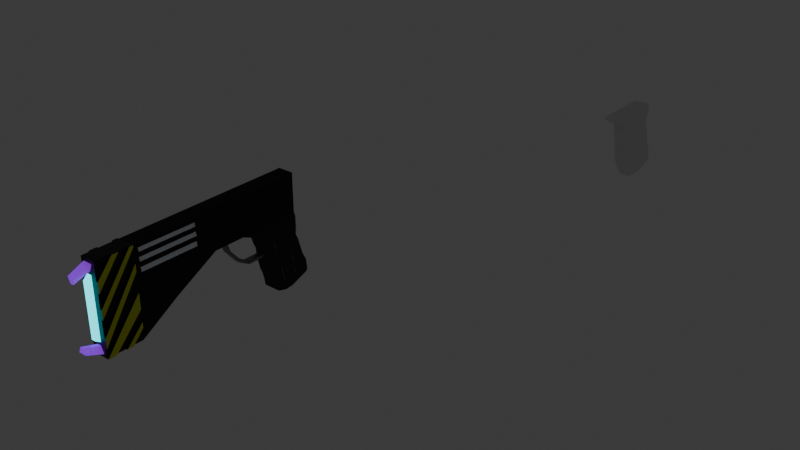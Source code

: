 # Source: NewGlockModel.blend  (saved by Blender 4.0.36; exported with 4.5.12 LTS)
import bpy
from mathutils import Matrix  # noqa: F401  (used for matrix-valued properties, if any)

bpy.ops.wm.read_factory_settings(use_empty=True)
scene = bpy.context.scene
scene.name = 'Scene'

# ---- collections
col_collection = bpy.data.collections.new('Collection'); scene.collection.children.link(col_collection)

# ---- materials (node trees are filled in below, after node groups)
mat_material_003 = bpy.data.materials.new('Material.003')
mat_material_004 = bpy.data.materials.new('Material.004')
mat_material_005 = bpy.data.materials.new('Material.005')
mat_material_006 = bpy.data.materials.new('Material.006')
mat_material_007 = bpy.data.materials.new('Material.007')
mat_material_008 = bpy.data.materials.new('Material.008')
mat_material_010 = bpy.data.materials.new('Material.010')
mat_handle_001 = bpy.data.materials.new('Handle.001')
mat_material_001 = bpy.data.materials.new('Material.001')
mat_material_009 = bpy.data.materials.new('Material.009')

# ---- material node trees
mat_material_003.use_nodes = True; mat_material_003.node_tree.nodes.clear()
_N = mat_material_003.node_tree.nodes; _L = mat_material_003.node_tree.links
n0 = _N.new('ShaderNodeBsdfPrincipled'); n0.name = 'Principled BSDF'; n0.location = (10, 300)
n0.inputs[0].default_value = (0.02176, 0.02176, 0.02176, 1.0)
n0.inputs[1].default_value = 0.3307
n0.inputs[2].default_value = 0.8937
n0.inputs[3].default_value = 1.45
n1 = _N.new('ShaderNodeOutputMaterial'); n1.name = 'Material Output'; n1.location = (300, 300)
_L.new(n0.outputs[0], n1.inputs[0])
n1.is_active_output = True
mat_material_004.use_nodes = True; mat_material_004.node_tree.nodes.clear()
_N = mat_material_004.node_tree.nodes; _L = mat_material_004.node_tree.links
n0 = _N.new('ShaderNodeBsdfPrincipled'); n0.name = 'Principled BSDF'; n0.location = (10, 300)
n0.inputs[0].default_value = (0.0, 0.0, 0.0, 1.0)
n0.inputs[3].default_value = 1.45
n1 = _N.new('ShaderNodeOutputMaterial'); n1.name = 'Material Output'; n1.location = (300, 300)
_L.new(n0.outputs[0], n1.inputs[0])
n1.is_active_output = True
mat_material_005.use_nodes = True; mat_material_005.node_tree.nodes.clear()
_N = mat_material_005.node_tree.nodes; _L = mat_material_005.node_tree.links
n0 = _N.new('ShaderNodeBsdfPrincipled'); n0.name = 'Principled BSDF'; n0.location = (10, 300)
n0.inputs[0].default_value = (0.02049, 0.4318, 1.0, 1.0)
n0.inputs[1].default_value = 0.4331
n0.inputs[2].default_value = 0.4646
n0.inputs[3].default_value = 1.45
n0.inputs[27].default_value = (0.003719, 0.4342, 1.0, 1.0)
n0.inputs[28].default_value = 1.3
n1 = _N.new('ShaderNodeOutputMaterial'); n1.name = 'Material Output'; n1.location = (300, 300)
_L.new(n0.outputs[0], n1.inputs[0])
n1.is_active_output = True
mat_material_006.use_nodes = True; mat_material_006.node_tree.nodes.clear()
_N = mat_material_006.node_tree.nodes; _L = mat_material_006.node_tree.links
n0 = _N.new('ShaderNodeBsdfPrincipled'); n0.name = 'Principled BSDF'; n0.location = (10, 300)
n0.inputs[0].default_value = (0.7221, 0.8003, 0.0, 1.0)
n0.inputs[3].default_value = 1.45
n1 = _N.new('ShaderNodeOutputMaterial'); n1.name = 'Material Output'; n1.location = (300, 300)
_L.new(n0.outputs[0], n1.inputs[0])
n1.is_active_output = True
mat_material_007.use_nodes = True; mat_material_007.node_tree.nodes.clear()
_N = mat_material_007.node_tree.nodes; _L = mat_material_007.node_tree.links
n0 = _N.new('ShaderNodeBsdfPrincipled'); n0.name = 'Principled BSDF'; n0.location = (10, 300)
n0.inputs[0].default_value = (0.3357, 0.0603, 1.0, 1.0)
n0.inputs[3].default_value = 1.45
n0.inputs[13].default_value = 0.2874
n0.inputs[18].default_value = 0.07087
n0.inputs[27].default_value = (0.04999, 0.004157, 0.1274, 1.0)
n0.inputs[28].default_value = 4.1
n1 = _N.new('ShaderNodeOutputMaterial'); n1.name = 'Material Output'; n1.location = (300, 300)
_L.new(n0.outputs[0], n1.inputs[0])
n1.is_active_output = True
mat_material_008.use_nodes = True; mat_material_008.node_tree.nodes.clear()
_N = mat_material_008.node_tree.nodes; _L = mat_material_008.node_tree.links
n0 = _N.new('ShaderNodeBsdfPrincipled'); n0.name = 'Principled BSDF'; n0.location = (10, 300)
n0.inputs[0].default_value = (0.0, 0.6379, 0.7042, 1.0)
n0.inputs[3].default_value = 1.45
n0.inputs[27].default_value = (0.0, 0.8989, 1.0, 1.0)
n0.inputs[28].default_value = 2.0
n1 = _N.new('ShaderNodeOutputMaterial'); n1.name = 'Material Output'; n1.location = (300, 300)
_L.new(n0.outputs[0], n1.inputs[0])
n1.is_active_output = True
mat_material_010.use_nodes = True; mat_material_010.node_tree.nodes.clear()
_N = mat_material_010.node_tree.nodes; _L = mat_material_010.node_tree.links
n0 = _N.new('ShaderNodeBsdfPrincipled'); n0.name = 'Principled BSDF'; n0.location = (10, 300)
n0.inputs[0].default_value = (1.0, 1.0, 1.0, 1.0)
n0.inputs[1].default_value = 0.8504
n0.inputs[2].default_value = 1.0
n0.inputs[3].default_value = 1.45
n0.inputs[18].default_value = 0.252
n1 = _N.new('ShaderNodeOutputMaterial'); n1.name = 'Material Output'; n1.location = (300, 300)
_L.new(n0.outputs[0], n1.inputs[0])
n1.is_active_output = True
mat_handle_001.use_nodes = True; mat_handle_001.node_tree.nodes.clear()
_N = mat_handle_001.node_tree.nodes; _L = mat_handle_001.node_tree.links
n0 = _N.new('ShaderNodeBsdfPrincipled'); n0.name = 'Principled BSDF'; n0.location = (10, 300)
n0.inputs[0].default_value = (0.02772, 0.02772, 0.02772, 1.0)
n0.inputs[1].default_value = 0.0315
n0.inputs[2].default_value = 1.0
n0.inputs[3].default_value = 1.45
n1 = _N.new('ShaderNodeOutputMaterial'); n1.name = 'Material Output'; n1.location = (300, 300)
_L.new(n0.outputs[0], n1.inputs[0])
n1.is_active_output = True
mat_material_001.use_nodes = True; mat_material_001.node_tree.nodes.clear()
_N = mat_material_001.node_tree.nodes; _L = mat_material_001.node_tree.links
n0 = _N.new('ShaderNodeBsdfPrincipled'); n0.name = 'Principled BSDF'; n0.location = (10, 300)
n0.inputs[3].default_value = 1.45
n1 = _N.new('ShaderNodeOutputMaterial'); n1.name = 'Material Output'; n1.location = (300, 300)
_L.new(n0.outputs[0], n1.inputs[0])
n1.is_active_output = True
mat_material_009.use_nodes = True; mat_material_009.node_tree.nodes.clear()
_N = mat_material_009.node_tree.nodes; _L = mat_material_009.node_tree.links
n0 = _N.new('ShaderNodeBsdfPrincipled'); n0.name = 'Principled BSDF'; n0.location = (10, 300)
n0.inputs[0].default_value = (0.2357, 0.2357, 0.2357, 1.0)
n0.inputs[1].default_value = 0.874
n0.inputs[2].default_value = 0.4685
n0.inputs[3].default_value = 1.45
n1 = _N.new('ShaderNodeOutputMaterial'); n1.name = 'Material Output'; n1.location = (300, 300)
_L.new(n0.outputs[0], n1.inputs[0])
n1.is_active_output = True

# ---- world
world_world = bpy.data.worlds.new('World'); scene.world = world_world
world_world.use_nodes = True; world_world.node_tree.nodes.clear()
_N = world_world.node_tree.nodes; _L = world_world.node_tree.links
n0 = _N.new('ShaderNodeOutputWorld'); n0.name = 'World Output'; n0.location = (300, 300)
n1 = _N.new('ShaderNodeBackground'); n1.name = 'Background'; n1.location = (10, 300)
n1.inputs[0].default_value = (0.05088, 0.05088, 0.05088, 1.0)
_L.new(n1.outputs[0], n0.inputs[0])
n0.is_active_output = True
world_world.color = (0.05088, 0.05088, 0.05088)
world_world.use_sun_shadow = False
world_world.sun_shadow_jitter_overblur = 0.0

# ---- meshes
me_cube_002 = bpy.data.meshes.new('Cube.002')
me_cube_002.from_pydata([(-1.0, -1.0, -1.0), (-1.0, -1.0, 1.0), (-1.0, 1.0, -1.0), (-1.0, 1.0, 1.0), (1.0, -1.0, -1.0), (1.0, -1.0, 1.0), (1.0, 1.0, -1.0), (1.0, 1.0, 1.0), (-1.0, -2.772, -1.0), (-1.0, -2.772, 1.0), (1.0, -2.772, 1.0), (1.0, -2.772, -1.0), (-1.0, -1.947, -2.213), (1.0, -1.947, -2.213), (-1.0, -2.772, -3.399), (1.0, -2.772, -3.399), (-0.25, -3.543, 0.4841), (0.25, -3.543, 0.4841), (-0.25, -3.543, -2.883), (0.25, -3.543, -2.883), (0.6003, -3.543, 0.8345), (-0.6003, -3.543, 0.8345), (-0.6003, -3.543, -3.233), (0.6003, -3.543, -3.233), (0.4014, -3.657, 0.1381), (-0.1599, -3.657, 0.1381), (-0.1599, -3.657, -2.537), (0.4014, -3.657, -2.537), (1.0, -3.543, 1.0), (-1.0, -3.543, 1.0), (-1.0, -3.543, -3.399), (1.0, -3.543, -3.399), (0.3185, -3.543, 0.3185), (-0.3185, -3.543, 0.3185), (-0.3185, -3.543, -2.717), (0.3185, -3.543, -2.717), (0.5087, -3.887, 0.5194), (-0.506, -3.887, 0.5194), (-0.506, -3.887, -2.918), (0.5087, -3.887, -2.918), (0.2126, -3.887, 0.2233), (-0.2099, -3.887, 0.2233), (-0.2099, -3.887, -2.622), (0.2126, -3.887, -2.622), (1.0, 0.7295, 1.0), (1.0, 0.4313, 1.0), (1.0, -2.395, -1.0), (1.0, -1.459, -1.0), (1.0, -2.772, -1.677), (1.0, -2.772, -2.095), (1.0, -1.0, 0.1035), (1.0, -1.0, -0.3148), (1.0, 0.03676, 0.1142), (1.0, 0.3992, 0.2429), (1.0, 0.2891, -0.01451), (1.0, 0.07347, -0.3148), (1.0, -2.312, -0.851), (1.0, -1.638, -0.8403), (1.0, -1.624, -1.28), (1.0, -2.294, -1.28), (1.01, 0.6658, 0.9583), (1.01, 0.4584, 0.9583), (1.01, -2.395, -1.0), (1.01, -1.459, -1.0), (1.01, -2.73, -1.688), (1.01, -2.73, -1.941), (1.01, -1.0, 0.1035), (1.01, -1.0, -0.3148), (1.01, 0.06397, 0.07274), (1.01, 0.3609, 0.2594), (1.01, 0.2525, 0.006103), (1.01, 0.05207, -0.2731), (1.01, -2.287, -0.8923), (1.01, -1.615, -0.8816), (1.01, -1.648, -1.238), (1.01, -2.318, -1.238), (1.0, -3.543, 0.5296), (1.0, -3.342, 1.0), (-1.0, -3.543, 0.4944), (-1.0, -3.351, 1.0), (-1.0, -3.543, -0.07987), (-1.0, -3.196, 1.0), (-1.0, -3.454, 0.1988), (-1.0, -3.543, -0.5603), (-1.0, -3.052, 1.0), (-1.0, -3.543, -0.9226), (-1.0, -2.884, 1.0), (-1.0, -3.543, -1.477), (-1.0, -2.777, 1.0), (-1.0, -2.772, 0.7602), (-1.0, -3.543, -2.082), (-1.0, -3.543, -2.357), (-1.0, -2.772, 0.2105), (-1.0, -3.543, -2.871), (-1.0, -2.772, -0.1433), (-1.0, -3.543, -3.069), (-1.0, -2.772, -0.5195), (-1.0, -3.543, -3.389), (-1.0, -2.772, -0.8639), (-1.0, -2.772, -1.148), (-1.0, -3.426, -3.399), (-1.0, -2.772, -1.439), (-1.0, -3.328, -3.399), (-1.0, -2.772, -1.753), (-1.0, -3.21, -3.399), (-1.0, -2.772, -2.145), (-1.0, -3.089, -3.399), (-1.0, -2.772, -2.539), (-1.0, -2.923, -3.399), (1.0, -3.543, 0.1098), (1.0, -3.213, 1.0), (1.0, -3.543, -0.4093), (1.0, -3.073, 1.0), (1.0, -3.543, -0.735), (1.0, -2.953, 1.0), (1.0, -3.543, -1.14), (1.0, -2.851, 1.0), (1.0, -2.772, 0.9074), (1.0, -3.543, -1.587), (1.0, -2.772, 0.5326), (1.0, -3.543, -2.005), (1.0, -2.772, 0.1945), (1.0, -3.543, -2.434), (1.0, -2.772, -0.1996), (1.0, -3.543, -2.91), (1.0, -2.772, -2.783), (1.0, -3.015, -3.399), (1.0, -3.142, -3.399), (1.0, -2.772, -2.508), (1.0, -3.269, -3.399), (1.0, -2.772, -2.219), (1.0, -3.368, -3.399), (1.0, -2.772, -1.918), (1.0, -3.543, -3.395), (1.0, -2.772, -1.129), (1.0, -2.772, -0.6343), (1.0, -3.543, -3.201), (1.209, -3.543, -3.395), (1.209, -3.543, -3.399), (1.209, -3.368, -3.399), (1.209, -2.772, -1.129), (1.209, -2.772, -1.677), (1.209, -3.073, 1.0), (1.209, -3.213, 1.0), (1.209, -3.543, 0.1098), (1.209, -3.543, -0.4093), (1.209, -2.772, 1.0), (1.209, -2.851, 1.0), (1.209, -3.543, -1.14), (1.209, -2.772, 0.9074), (1.209, -3.543, -1.587), (1.209, -2.772, 0.1945), (1.209, -3.543, -2.434), (1.209, -2.772, -0.1996), (1.209, -3.543, -2.91), (1.209, -2.772, -2.508), (1.209, -2.772, -2.783), (1.209, -3.015, -3.399), (1.209, -3.142, -3.399), (1.209, -2.772, -1.918), (-1.209, -3.543, -3.389), (-1.209, -3.543, -3.399), (-1.209, -3.196, 1.0), (-1.209, -3.351, 1.0), (-1.209, -3.543, 0.4944), (-1.209, -3.543, -0.07987), (-1.209, -3.454, 0.1988), (-1.209, -2.777, 1.0), (-1.209, -2.884, 1.0), (-1.209, -3.543, -0.9226), (-1.209, -3.543, -1.477), (-1.209, -2.772, -0.1433), (-1.209, -2.772, 0.2105), (-1.209, -3.543, -2.357), (-1.209, -3.543, -2.871), (-1.209, -2.772, -1.0), (-1.209, -2.772, -0.8639), (-1.209, -2.772, -1.148), (-1.209, -3.426, -3.399), (-1.209, -2.772, -1.753), (-1.209, -3.21, -3.399), (-1.209, -2.772, -2.145), (-1.209, -3.089, -3.399), (1.01, 0.7295, 1.0), (1.01, 0.4313, 1.0), (1.01, -2.772, -1.677), (1.01, -2.772, -2.095), (1.01, -0.9777, 0.06197), (1.01, 0.03676, 0.1142), (1.01, 0.3992, 0.2429), (1.01, 0.2891, -0.01451), (1.01, 0.07347, -0.3148), (1.01, -1.022, -0.2731), (1.01, -2.359, -1.02), (1.01, -2.312, -0.851), (1.01, -1.638, -0.8403), (1.01, -1.494, -0.9778), (1.01, -1.624, -1.28), (1.01, -2.294, -1.28), (1.0, -2.675, 0.7795), (1.0, -1.433, 0.7571), (1.041, -1.477, 0.5715), (1.041, -2.627, 0.5924), (1.0, -2.671, 0.3467), (1.0, -1.426, 0.3317), (1.041, -1.461, 0.1312), (1.041, -2.624, 0.1521), (1.0, -2.662, -0.1086), (1.041, -2.618, -0.3253), (1.041, -1.467, -0.3392), (1.0, -1.423, -0.1161), (-1.0, -1.429, 0.7965), (-1.0, -2.649, 0.7913), (-1.041, -2.61, 0.5477), (-1.041, -1.479, 0.538), (-1.0, -1.443, 0.2575), (-1.041, -1.491, 0.06619), (-1.041, -2.614, 0.07102), (-1.0, -2.647, 0.299), (-1.0, -1.454, -0.2141), (-1.041, -1.499, -0.4156), (-1.041, -2.632, -0.406), (-1.0, -2.658, -0.1571), (1.078, -2.675, 0.7785), (1.086, -1.433, 0.7563), (1.111, -1.477, 0.5721), (1.103, -2.627, 0.5927), (1.077, -2.671, 0.3456), (1.082, -1.426, 0.3308), (1.113, -1.461, 0.1318), (1.105, -2.624, 0.1525), (1.074, -2.662, -0.1097), (1.111, -2.618, -0.3248), (1.116, -1.467, -0.3386), (1.077, -1.423, -0.1171), (-1.069, -1.429, 0.7953), (-1.071, -2.649, 0.7901), (-1.117, -2.61, 0.5483), (-1.12, -1.479, 0.5387), (-1.085, -1.443, 0.2567), (-1.112, -1.491, 0.06669), (-1.11, -2.614, 0.07147), (-1.07, -2.647, 0.2977), (-1.085, -1.454, -0.215), (-1.116, -1.499, -0.4151), (-1.112, -2.632, -0.4055), (-1.065, -2.658, -0.1585), (1.0, -1.436, 0.5706), (1.0, -2.668, 0.5929), (1.0, -1.42, 0.1302), (1.0, -2.665, 0.1526), (1.0, -2.659, -0.325), (1.0, -1.426, -0.34), (-1.0, -2.651, 0.5477), (-1.0, -1.438, 0.5374), (-1.0, -1.449, 0.06574), (-1.0, -2.656, 0.07093), (-1.0, -1.458, -0.4163), (-1.0, -2.673, -0.4059), (1.152, -1.436, 0.5716), (1.144, -2.668, 0.5937), (1.154, -1.42, 0.1313), (1.146, -2.665, 0.1535), (1.152, -2.659, -0.324), (1.157, -1.426, -0.3388), (-1.158, -2.651, 0.5489), (-1.162, -1.438, 0.5387), (-1.153, -1.449, 0.06679), (-1.152, -2.656, 0.07192), (-1.157, -1.458, -0.4151), (-1.153, -2.673, -0.4049), (1.014, -1.492, 0.6005), (1.014, -2.612, 0.6208), (1.014, -1.476, 0.1715), (1.014, -2.609, 0.1919), (1.014, -2.603, -0.2732), (1.014, -1.482, -0.2868), (-1.014, -2.596, 0.5773), (-1.014, -1.494, 0.5678), (-1.014, -1.505, 0.1081), (-1.014, -2.6, 0.1128), (-1.014, -1.514, -0.3613), (-1.014, -2.617, -0.3519), (1.082, -1.492, 0.601), (1.075, -2.612, 0.6211), (1.084, -1.476, 0.172), (1.077, -2.609, 0.1922), (1.082, -2.603, -0.2728), (1.087, -1.482, -0.2863), (-1.088, -2.596, 0.5778), (-1.092, -1.494, 0.5685), (-1.084, -1.505, 0.1086), (-1.082, -2.6, 0.1133), (-1.087, -1.514, -0.3607), (-1.084, -2.617, -0.3514)], [], [(0, 1, 3, 2), (2, 3, 7, 6), (6, 7, 44, 53, 54, 55, 51, 4), (5, 1, 9, 10), (2, 6, 4, 0), (7, 3, 1, 5, 45, 44), (4, 51, 47), (1, 211, 212, 253, 89, 9), (4, 47, 58, 59, 49, 130, 128, 125, 15, 13), (12, 13, 15, 14), (0, 4, 13, 12), (8, 0, 12, 14, 107, 105, 103, 101, 99), (79, 78, 29), (33, 34, 26, 25), (14, 15, 126, 127, 129, 131, 31, 30, 100, 102, 104, 106, 108), (10, 9, 88, 86, 84, 81, 79, 29, 28, 77, 110, 112, 114, 116), (76, 77, 28), (21, 16, 41, 37), (23, 19, 43, 39), (32, 35, 31, 133, 136, 124, 122, 120, 118, 115, 113, 111, 109, 76, 28), (34, 33, 29, 78, 80, 83, 85, 87, 90, 91, 93, 95, 97, 30), (25, 26, 27, 24), (34, 35, 27, 26), (35, 32, 24, 27), (32, 33, 25, 24), (21, 20, 28, 29), (23, 22, 30, 31), (17, 16, 33, 32), (18, 19, 35, 34), (16, 21, 29, 33), (20, 17, 32, 28), (19, 23, 31, 35), (22, 18, 34, 30), (41, 40, 36, 37), (43, 42, 38, 39), (16, 17, 40, 41), (20, 21, 37, 36), (18, 22, 38, 42), (17, 20, 36, 40), (19, 18, 42, 43), (22, 23, 39, 38), (192, 71, 70, 69, 60, 61, 68, 187), (55, 54, 190, 191), (50, 52, 45, 5), (58, 47, 63, 197), (46, 56, 57, 50, 210, 252, 251, 207, 123, 135, 11), (54, 53, 189, 190), (48, 46, 11, 134), (196, 192, 187, 73, 72, 193), (65, 75, 74, 196, 193, 64), (48, 132, 49, 186, 185), (59, 58, 197, 198), (51, 55, 191, 67), (49, 59, 198, 186), (56, 46, 62, 194), (57, 56, 194, 195), (52, 50, 66, 188), (44, 45, 184, 183), (50, 57, 195, 66), (45, 52, 188, 184), (47, 51, 67, 63), (53, 44, 183, 189), (46, 48, 185, 62), (109, 110, 77, 76), (87, 85, 169, 170), (84, 83, 80, 82, 81), (86, 85, 83, 84), (92, 94, 171, 172), (108, 107, 14), (9, 89, 90, 87, 88), (89, 92, 91, 90), (81, 82, 166, 162), (94, 96, 95, 93), (96, 98, 97, 95), (105, 106, 182, 181), (100, 99, 101, 102), (102, 101, 103, 104), (85, 86, 168, 169), (106, 105, 107, 108), (124, 123, 153, 154), (113, 114, 112, 111), (115, 116, 114, 113), (122, 124, 154, 152), (120, 119, 117, 118), (122, 121, 119, 120), (128, 127, 158, 155), (136, 135, 123, 124), (15, 125, 126), (118, 117, 149, 150), (128, 130, 129, 127), (130, 49, 132, 131, 129), (123, 121, 151, 153), (133, 134, 11, 135, 136), (145, 142, 143, 144), (150, 149, 146, 147, 148), (154, 153, 151, 152), (156, 155, 158, 157), (139, 159, 141, 140, 137, 138), (134, 133, 137, 140), (112, 110, 143, 142), (31, 131, 139, 138), (125, 128, 155, 156), (110, 109, 144, 143), (10, 116, 147, 146), (109, 111, 145, 144), (116, 115, 148, 147), (126, 125, 156, 157), (132, 48, 141, 159), (48, 134, 140, 141), (117, 10, 146, 149), (127, 126, 157, 158), (111, 112, 142, 145), (121, 122, 152, 151), (131, 132, 159, 139), (115, 118, 150, 148), (133, 31, 138, 137), (162, 166, 165, 164, 163), (167, 170, 169, 168), (172, 171, 174, 173), (176, 175, 177, 178, 161, 160), (180, 179, 181, 182), (82, 80, 165, 166), (91, 92, 172, 173), (98, 8, 175, 176), (93, 91, 173, 174), (88, 87, 170, 167), (97, 98, 176, 160), (30, 97, 160, 161), (79, 81, 162, 163), (8, 99, 177, 175), (94, 93, 174, 171), (104, 103, 179, 180), (78, 79, 163, 164), (100, 30, 161, 178), (103, 105, 181, 179), (80, 78, 164, 165), (99, 100, 178, 177), (86, 88, 167, 168), (106, 104, 180, 182), (61, 60, 183, 184), (65, 64, 185, 186), (187, 68, 188, 66), (68, 61, 184, 188), (60, 69, 189, 183), (69, 70, 190, 189), (70, 71, 191, 190), (71, 192, 67, 191), (193, 72, 194, 62), (72, 73, 195, 194), (73, 187, 66, 195), (192, 196, 63, 67), (64, 193, 62, 185), (196, 74, 197, 63), (74, 75, 198, 197), (75, 65, 186, 198), (117, 199, 200, 5, 10), (252, 210, 234, 264), (121, 203, 204, 249, 50, 5, 200, 247, 248, 199, 117, 119), (249, 204, 228, 261), (123, 207, 210, 50, 249, 250, 203, 121), (200, 199, 223, 224), (89, 253, 254, 211, 1, 215, 218, 256, 92), (253, 212, 236, 265), (92, 256, 255, 215, 1, 0, 219, 222, 258, 96, 94), (258, 222, 246, 270), (96, 258, 257, 219, 0, 8, 98), (226, 202, 272, 284), (223, 260, 259, 224), (228, 227, 262, 261), (231, 263, 264, 234), (247, 200, 224, 259), (213, 237, 289, 277), (210, 207, 231, 234), (207, 251, 263, 231), (225, 226, 284, 283), (203, 250, 262, 227), (204, 203, 227, 228), (232, 208, 275, 287), (199, 248, 260, 223), (266, 265, 236, 235), (267, 268, 242, 239), (269, 270, 246, 243), (256, 218, 242, 268), (222, 219, 243, 246), (219, 257, 269, 243), (221, 245, 294, 282), (218, 215, 239, 242), (215, 255, 267, 239), (220, 221, 282, 281), (211, 254, 266, 235), (212, 211, 235, 236), (201, 202, 248, 247), (205, 206, 250, 249), (209, 208, 251, 252), (213, 214, 254, 253), (217, 216, 255, 256), (221, 220, 257, 258), (226, 225, 259, 260), (230, 229, 261, 262), (232, 233, 264, 263), (229, 205, 249, 261), (233, 209, 252, 264), (225, 201, 247, 259), (206, 230, 262, 250), (208, 232, 263, 251), (202, 226, 260, 248), (238, 237, 265, 266), (240, 241, 268, 267), (244, 245, 270, 269), (241, 217, 256, 268), (216, 240, 267, 255), (245, 221, 258, 270), (237, 213, 253, 265), (220, 244, 269, 257), (214, 238, 266, 254), (279, 280, 292, 291), (274, 273, 285, 286), (272, 271, 283, 284), (275, 276, 288, 287), (278, 277, 289, 290), (281, 282, 294, 293), (229, 230, 286, 285), (244, 220, 281, 293), (202, 201, 271, 272), (237, 238, 290, 289), (233, 232, 287, 288), (238, 214, 278, 290), (206, 205, 273, 274), (241, 240, 291, 292), (205, 229, 285, 273), (208, 209, 276, 275), (245, 244, 293, 294), (209, 233, 288, 276), (214, 213, 277, 278), (217, 241, 292, 280), (201, 225, 283, 271), (216, 217, 280, 279), (240, 216, 279, 291), (230, 206, 274, 286)])
me_cube_002.polygons.foreach_set('material_index', [0, 0, 0, 0, 0, 0, 0, 0, 0, 0, 0, 0, 1, 5, 1, 1, 1, 4, 4, 1, 1, 5, 5, 5, 5, 1, 1, 1, 1, 1, 1, 1, 1, 4, 4, 4, 4, 4, 4, 4, 4, 0, 0, 0, 0, 0, 0, 0, 0, 0, 1, 0, 0, 0, 0, 0, 0, 0, 0, 0, 0, 0, 0, 1, 1, 1, 1, 0, 1, 1, 1, 1, 1, 1, 1, 1, 1, 1, 1, 1, 1, 1, 1, 1, 1, 1, 1, 1, 1, 1, 1, 0, 1, 3, 3, 3, 3, 3, 1, 1, 1, 0, 1, 1, 1, 1, 1, 1, 0, 0, 1, 1, 1, 1, 1, 1, 3, 3, 3, 3, 3, 1, 1, 0, 1, 1, 1, 1, 1, 0, 1, 1, 1, 1, 0, 1, 1, 1, 1, 0, 0, 0, 0, 0, 0, 0, 0, 0, 0, 0, 0, 0, 0, 0, 0, 0, 0, 0, 0, 0, 0, 0, 0, 0, 0, 0, 0, 6, 6, 6, 0, 0, 0, 0, 0, 0, 0, 0, 0, 6, 6, 6, 0, 0, 0, 0, 0, 0, 0, 0, 0, 0, 0, 0, 0, 0, 0, 0, 0, 0, 0, 0, 0, 0, 0, 0, 0, 0, 0, 0, 0, 0, 0, 0, 0, 2, 2, 2, 2, 2, 2, 0, 0, 0, 0, 0, 0, 0, 0, 0, 0, 0, 0, 0, 0, 0, 0, 0, 0])
_uv = me_cube_002.uv_layers.new(name='UVMap')
_uv.uv.foreach_set('vector', [0.375, 0.0, 0.625, 0.0, 0.625, 0.25, 0.375, 0.25, 0.375, 0.25, 0.625, 0.25, 0.625, 0.5, 0.375, 0.5, 0.375, 0.5, 0.625, 0.5, 0.625, 0.5338, 0.5304, 0.5751, 0.4982, 0.5889, 0.4607, 0.6158, 0.4607, 0.75, 0.375, 0.75, 0.625, 0.75, 0.875, 0.75, 0.875, 0.75, 0.625, 0.75, 0.125, 0.5, 0.375, 0.5, 0.375, 0.75, 0.125, 0.75, 0.625, 0.5, 0.875, 0.5, 0.875, 0.75, 0.625, 0.75, 0.625, 0.5711, 0.625, 0.5338, 0.375, 0.75, 0.4607, 0.75, 0.375, 0.75, 0.625, 0.0, 0.5996, 0.0, 0.5989, 0.0, 0.5685, 0.0, 0.595, 0.0, 0.625, 0.0, 0.375, 0.75, 0.375, 0.75, 0.375, 0.75, 0.375, 0.75, 0.375, 0.75, 0.375, 0.75, 0.375, 0.75, 0.375, 0.75, 0.375, 0.75, 0.375, 0.75, 0.125, 0.75, 0.375, 0.75, 0.375, 0.75, 0.125, 0.75, 0.125, 0.75, 0.375, 0.75, 0.375, 0.75, 0.125, 0.75, 0.375, 0.0, 0.375, 0.0, 0.375, 0.0, 0.375, 0.0, 0.375, 0.0, 0.375, 0.0, 0.375, 0.0, 0.375, 0.0, 0.375, 0.0, 0.625, 0.0, 0.5963, 0.0, 0.625, 0.0, 0.5863, 0.9148, 0.4137, 0.9148, 0.4137, 0.9148, 0.5863, 0.9148, 0.125, 0.75, 0.375, 0.75, 0.375, 0.75, 0.375, 0.75, 0.375, 0.75, 0.375, 0.75, 0.375, 0.75, 0.125, 0.75, 0.125, 0.75, 0.125, 0.75, 0.125, 0.75, 0.125, 0.75, 0.125, 0.75, 0.625, 0.75, 0.875, 0.75, 0.875, 0.75, 0.875, 0.75, 0.875, 0.75, 0.875, 0.75, 0.875, 0.75, 0.875, 0.75, 0.625, 0.75, 0.625, 0.75, 0.625, 0.75, 0.625, 0.75, 0.625, 0.75, 0.625, 0.75, 0.5983, 0.75, 0.625, 0.75, 0.625, 0.75, 0.6156, 0.95, 0.5957, 0.9062, 0.5957, 0.9062, 0.6156, 0.95, 0.3844, 0.8, 0.4043, 0.8438, 0.4043, 0.8438, 0.3844, 0.8, 0.5863, 0.8352, 0.4137, 0.8352, 0.375, 0.75, 0.3752, 0.75, 0.3863, 0.75, 0.4028, 0.75, 0.4298, 0.75, 0.4542, 0.75, 0.4779, 0.75, 0.5034, 0.75, 0.5264, 0.75, 0.5449, 0.75, 0.5744, 0.75, 0.5983, 0.75, 0.625, 0.75, 0.4137, 0.9148, 0.5863, 0.9148, 0.625, 1.0, 0.5963, 1.0, 0.5636, 1.0, 0.5363, 1.0, 0.5157, 1.0, 0.4842, 1.0, 0.4499, 1.0, 0.4342, 1.0, 0.405, 1.0, 0.3937, 1.0, 0.3755, 1.0, 0.375, 1.0, 0.5863, 0.9148, 0.4137, 0.9148, 0.4137, 0.8352, 0.5863, 0.8352, 0.4137, 0.9148, 0.4137, 0.8352, 0.4137, 0.8352, 0.4137, 0.9148, 0.4137, 0.8352, 0.5863, 0.8352, 0.5863, 0.8352, 0.4137, 0.8352, 0.5863, 0.8352, 0.5863, 0.9148, 0.5863, 0.9148, 0.5863, 0.8352, 0.6156, 0.95, 0.6156, 0.8, 0.625, 0.75, 0.625, 1.0, 0.3844, 0.8, 0.3844, 0.95, 0.375, 1.0, 0.375, 0.75, 0.5957, 0.8438, 0.5957, 0.9062, 0.5863, 0.9148, 0.5863, 0.8352, 0.4043, 0.9062, 0.4043, 0.8438, 0.4137, 0.8352, 0.4137, 0.9148, 0.5957, 0.9062, 0.6156, 0.95, 0.625, 1.0, 0.5863, 0.9148, 0.6156, 0.8, 0.5957, 0.8438, 0.5863, 0.8352, 0.625, 0.75, 0.4043, 0.8438, 0.3844, 0.8, 0.375, 0.75, 0.4137, 0.8352, 0.3844, 0.95, 0.4043, 0.9062, 0.4137, 0.9148, 0.375, 1.0, 0.5957, 0.9062, 0.5957, 0.8438, 0.6156, 0.8, 0.6156, 0.95, 0.4043, 0.8438, 0.4043, 0.9062, 0.3844, 0.95, 0.3844, 0.8, 0.5957, 0.9062, 0.5957, 0.8438, 0.5957, 0.8438, 0.5957, 0.9062, 0.6156, 0.8, 0.6156, 0.95, 0.6156, 0.95, 0.6156, 0.8, 0.4043, 0.9062, 0.3844, 0.95, 0.3844, 0.95, 0.4043, 0.9062, 0.5957, 0.8438, 0.6156, 0.8, 0.6156, 0.8, 0.5957, 0.8438, 0.4043, 0.8438, 0.4043, 0.9062, 0.4043, 0.9062, 0.4043, 0.8438, 0.3844, 0.95, 0.3844, 0.8, 0.3844, 0.8, 0.3844, 0.95, 0.4659, 0.75, 0.4659, 0.6185, 0.5008, 0.5934, 0.5324, 0.5799, 0.6198, 0.5418, 0.6198, 0.5677, 0.5091, 0.617, 0.5077, 0.75, 0.4607, 0.6158, 0.4982, 0.5889, 0.4982, 0.5889, 0.4607, 0.6158, 0.5129, 0.75, 0.5143, 0.6204, 0.625, 0.5711, 0.625, 0.75, 0.375, 0.75, 0.375, 0.75, 0.375, 0.75, 0.375, 0.75, 0.375, 0.75, 0.3936, 0.75, 0.395, 0.75, 0.5129, 0.75, 0.4855, 0.75, 0.4575, 0.75, 0.4594, 0.75, 0.4864, 0.75, 0.4751, 0.75, 0.4207, 0.75, 0.375, 0.75, 0.4982, 0.5889, 0.5304, 0.5751, 0.5304, 0.5751, 0.4982, 0.5889, 0.375, 0.75, 0.375, 0.75, 0.375, 0.75, 0.375, 0.75, 0.375, 0.75, 0.4659, 0.75, 0.5077, 0.75, 0.3898, 0.75, 0.3885, 0.75, 0.375, 0.75, 0.375, 0.75, 0.375, 0.75, 0.375, 0.75, 0.375, 0.75, 0.375, 0.75, 0.375, 0.75, 0.375, 0.75, 0.375, 0.75, 0.375, 0.75, 0.375, 0.75, 0.375, 0.75, 0.375, 0.75, 0.375, 0.75, 0.375, 0.75, 0.375, 0.75, 0.4607, 0.75, 0.4607, 0.6158, 0.4607, 0.6158, 0.4607, 0.75, 0.375, 0.75, 0.375, 0.75, 0.375, 0.75, 0.375, 0.75, 0.3936, 0.75, 0.375, 0.75, 0.375, 0.75, 0.3936, 0.75, 0.395, 0.75, 0.3936, 0.75, 0.3936, 0.75, 0.395, 0.75, 0.5143, 0.6204, 0.5129, 0.75, 0.5129, 0.75, 0.5143, 0.6204, 0.625, 0.5338, 0.625, 0.5711, 0.625, 0.5711, 0.625, 0.5338, 0.5129, 0.75, 0.395, 0.75, 0.395, 0.75, 0.5129, 0.75, 0.625, 0.5711, 0.5143, 0.6204, 0.5143, 0.6204, 0.625, 0.5711, 0.375, 0.75, 0.4607, 0.75, 0.4607, 0.75, 0.375, 0.75, 0.5304, 0.5751, 0.625, 0.5338, 0.625, 0.5338, 0.5304, 0.5751, 0.375, 0.75, 0.375, 0.75, 0.375, 0.75, 0.375, 0.75, 0.5744, 0.75, 0.625, 0.75, 0.625, 0.75, 0.5983, 0.75, 0.4842, 1.0, 0.5157, 1.0, 0.5157, 1.0, 0.4842, 1.0, 0.625, 0.0, 0.5363, 0.0, 0.5636, 0.0, 0.5795, 0.0, 0.625, 0.0, 0.625, 0.0, 0.5157, 0.0, 0.5363, 0.0, 0.625, 0.0, 0.5263, 0.0, 0.4821, 0.0, 0.4821, 0.0, 0.5263, 0.0, 0.375, 0.0, 0.375, 0.0, 0.375, 0.0, 0.625, 0.0, 0.595, 0.0, 0.4499, 0.0, 0.4842, 0.0, 0.625, 0.0, 0.595, 0.0, 0.5263, 0.0, 0.4342, 0.0, 0.4499, 0.0, 0.625, 0.0, 0.5795, 0.0, 0.5795, 0.0, 0.625, 0.0, 0.4821, 0.0, 0.4351, 0.0, 0.3937, 0.0, 0.405, 0.0, 0.4351, 0.0, 0.392, 0.0, 0.3755, 0.0, 0.3937, 0.0, 0.375, 0.0, 0.375, 0.0, 0.375, 0.0, 0.375, 0.0, 0.375, 0.0, 0.375, 0.0, 0.375, 0.0, 0.375, 0.0, 0.375, 0.0, 0.375, 0.0, 0.375, 0.0, 0.375, 0.0, 0.5157, 0.0, 0.625, 0.0, 0.625, 0.0, 0.5157, 0.0, 0.375, 0.0, 0.375, 0.0, 0.375, 0.0, 0.375, 0.0, 0.4028, 0.75, 0.4751, 0.75, 0.4751, 0.75, 0.4028, 0.75, 0.5264, 0.75, 0.625, 0.75, 0.625, 0.75, 0.5449, 0.75, 0.5034, 0.75, 0.625, 0.75, 0.625, 0.75, 0.5264, 0.75, 0.4298, 0.75, 0.4028, 0.75, 0.4028, 0.75, 0.4298, 0.75, 0.4542, 0.75, 0.5666, 0.75, 0.6134, 0.75, 0.4779, 0.75, 0.4298, 0.75, 0.5243, 0.75, 0.5666, 0.75, 0.4542, 0.75, 0.375, 0.75, 0.375, 0.75, 0.375, 0.75, 0.375, 0.75, 0.3863, 0.75, 0.4207, 0.75, 0.4751, 0.75, 0.4028, 0.75, 0.375, 0.75, 0.375, 0.75, 0.375, 0.75, 0.4779, 0.75, 0.6134, 0.75, 0.6134, 0.75, 0.4779, 0.75, 0.375, 0.75, 0.375, 0.75, 0.375, 0.75, 0.375, 0.75, 0.375, 0.75, 0.375, 0.75, 0.375, 0.75, 0.375, 0.75, 0.375, 0.75, 0.4751, 0.75, 0.5243, 0.75, 0.5243, 0.75, 0.4751, 0.75, 0.3752, 0.75, 0.375, 0.75, 0.375, 0.75, 0.4207, 0.75, 0.3863, 0.75, 0.5449, 0.75, 0.625, 0.75, 0.625, 0.75, 0.5744, 0.75, 0.4779, 0.75, 0.6134, 0.75, 0.625, 0.75, 0.625, 0.75, 0.5034, 0.75, 0.4028, 0.75, 0.4751, 0.75, 0.5243, 0.75, 0.4298, 0.75, 0.375, 0.75, 0.375, 0.75, 0.375, 0.75, 0.375, 0.75, 0.375, 0.75, 0.375, 0.75, 0.375, 0.75, 0.375, 0.75, 0.3752, 0.75, 0.375, 0.75, 0.375, 0.75, 0.3752, 0.75, 0.3752, 0.75, 0.375, 0.75, 0.625, 0.75, 0.625, 0.75, 0.625, 0.75, 0.625, 0.75, 0.375, 0.75, 0.375, 0.75, 0.375, 0.75, 0.375, 0.75, 0.375, 0.75, 0.375, 0.75, 0.375, 0.75, 0.375, 0.75, 0.625, 0.75, 0.5744, 0.75, 0.5744, 0.75, 0.625, 0.75, 0.625, 0.75, 0.625, 0.75, 0.625, 0.75, 0.625, 0.75, 0.5744, 0.75, 0.5449, 0.75, 0.5449, 0.75, 0.5744, 0.75, 0.625, 0.75, 0.5034, 0.75, 0.5034, 0.75, 0.625, 0.75, 0.375, 0.75, 0.375, 0.75, 0.375, 0.75, 0.375, 0.75, 0.375, 0.75, 0.375, 0.75, 0.375, 0.75, 0.375, 0.75, 0.375, 0.75, 0.375, 0.75, 0.375, 0.75, 0.375, 0.75, 0.6134, 0.75, 0.625, 0.75, 0.625, 0.75, 0.6134, 0.75, 0.375, 0.75, 0.375, 0.75, 0.375, 0.75, 0.375, 0.75, 0.5449, 0.75, 0.625, 0.75, 0.625, 0.75, 0.5449, 0.75, 0.5243, 0.75, 0.4298, 0.75, 0.4298, 0.75, 0.5243, 0.75, 0.375, 0.75, 0.375, 0.75, 0.375, 0.75, 0.375, 0.75, 0.5034, 0.75, 0.4779, 0.75, 0.4779, 0.75, 0.5034, 0.75, 0.3752, 0.75, 0.375, 0.75, 0.375, 0.75, 0.3752, 0.75, 0.625, 0.0, 0.5795, 0.0, 0.5636, 0.0, 0.5963, 0.0, 0.625, 0.0, 0.625, 0.0, 0.4842, 0.0, 0.5157, 0.0, 0.625, 0.0, 0.5263, 0.0, 0.4821, 0.0, 0.405, 0.0, 0.4342, 0.0, 0.392, 0.0, 0.375, 0.0, 0.375, 0.0, 0.375, 0.0, 0.375, 0.0, 0.3755, 0.0, 0.375, 0.0, 0.375, 0.0, 0.375, 0.0, 0.375, 0.0, 0.5795, 0.0, 0.5636, 0.0, 0.5636, 0.0, 0.5795, 0.0, 0.4342, 0.0, 0.5263, 0.0, 0.5263, 0.0, 0.4342, 0.0, 0.392, 0.0, 0.375, 0.0, 0.375, 0.0, 0.392, 0.0, 0.405, 1.0, 0.4342, 1.0, 0.4342, 1.0, 0.405, 1.0, 0.625, 0.0, 0.4842, 0.0, 0.4842, 0.0, 0.625, 0.0, 0.3755, 0.0, 0.392, 0.0, 0.392, 0.0, 0.3755, 0.0, 0.375, 1.0, 0.3755, 1.0, 0.3755, 1.0, 0.375, 1.0, 0.875, 0.75, 0.875, 0.75, 0.875, 0.75, 0.875, 0.75, 0.375, 0.0, 0.375, 0.0, 0.375, 0.0, 0.375, 0.0, 0.4821, 0.0, 0.405, 0.0, 0.405, 0.0, 0.4821, 0.0, 0.375, 0.0, 0.375, 0.0, 0.375, 0.0, 0.375, 0.0, 0.5963, 0.0, 0.625, 0.0, 0.625, 0.0, 0.5963, 0.0, 0.125, 0.75, 0.125, 0.75, 0.125, 0.75, 0.125, 0.75, 0.375, 0.0, 0.375, 0.0, 0.375, 0.0, 0.375, 0.0, 0.5636, 1.0, 0.5963, 1.0, 0.5963, 1.0, 0.5636, 1.0, 0.375, 0.0, 0.375, 0.0, 0.375, 0.0, 0.375, 0.0, 0.875, 0.75, 0.875, 0.75, 0.875, 0.75, 0.875, 0.75, 0.125, 0.75, 0.125, 0.75, 0.125, 0.75, 0.125, 0.75, 0.6198, 0.5677, 0.6198, 0.5418, 0.625, 0.5338, 0.625, 0.5711, 0.375, 0.75, 0.375, 0.75, 0.375, 0.75, 0.375, 0.75, 0.5077, 0.75, 0.5091, 0.617, 0.5143, 0.6204, 0.5129, 0.75, 0.5091, 0.617, 0.6198, 0.5677, 0.625, 0.5711, 0.5143, 0.6204, 0.6198, 0.5418, 0.5324, 0.5799, 0.5304, 0.5751, 0.625, 0.5338, 0.5324, 0.5799, 0.5008, 0.5934, 0.4982, 0.5889, 0.5304, 0.5751, 0.5008, 0.5934, 0.4659, 0.6185, 0.4607, 0.6158, 0.4982, 0.5889, 0.4659, 0.6185, 0.4659, 0.75, 0.4607, 0.75, 0.4607, 0.6158, 0.375, 0.75, 0.3885, 0.75, 0.3936, 0.75, 0.375, 0.75, 0.3885, 0.75, 0.3898, 0.75, 0.395, 0.75, 0.3936, 0.75, 0.3898, 0.75, 0.5077, 0.75, 0.5129, 0.75, 0.395, 0.75, 0.4659, 0.75, 0.375, 0.75, 0.375, 0.75, 0.4607, 0.75, 0.375, 0.75, 0.375, 0.75, 0.375, 0.75, 0.375, 0.75, 0.375, 0.75, 0.375, 0.75, 0.375, 0.75, 0.375, 0.75, 0.375, 0.75, 0.375, 0.75, 0.375, 0.75, 0.375, 0.75, 0.375, 0.75, 0.375, 0.75, 0.375, 0.75, 0.375, 0.75, 0.6134, 0.75, 0.5974, 0.75, 0.5946, 0.75, 0.625, 0.75, 0.625, 0.75, 0.4575, 0.75, 0.4855, 0.75, 0.4855, 0.75, 0.4575, 0.75, 0.5243, 0.75, 0.5433, 0.75, 0.5415, 0.75, 0.5163, 0.75, 0.5129, 0.75, 0.625, 0.75, 0.5946, 0.75, 0.5713, 0.75, 0.5741, 0.75, 0.5974, 0.75, 0.6134, 0.75, 0.5666, 0.75, 0.5163, 0.75, 0.5415, 0.75, 0.5415, 0.75, 0.5163, 0.75, 0.4751, 0.75, 0.4864, 0.75, 0.4855, 0.75, 0.5129, 0.75, 0.5163, 0.75, 0.5191, 0.75, 0.5433, 0.75, 0.5243, 0.75, 0.5946, 0.75, 0.5974, 0.75, 0.5974, 0.75, 0.5946, 0.75, 0.595, 0.0, 0.5685, 0.0, 0.5672, 0.0, 0.5996, 0.0, 0.625, 0.0, 0.5322, 0.0, 0.5374, 0.0, 0.5089, 0.0, 0.5263, 0.0, 0.5685, 0.0, 0.5989, 0.0, 0.5989, 0.0, 0.5685, 0.0, 0.5263, 0.0, 0.5089, 0.0, 0.5082, 0.0, 0.5322, 0.0, 0.625, 0.0, 0.375, 0.0, 0.4732, 0.0, 0.4804, 0.0, 0.4493, 0.0, 0.4351, 0.0, 0.4821, 0.0, 0.4493, 0.0, 0.4804, 0.0, 0.4804, 0.0, 0.4493, 0.0, 0.4351, 0.0, 0.4493, 0.0, 0.448, 0.0, 0.4732, 0.0, 0.375, 0.0, 0.375, 0.0, 0.392, 0.0, 0.574, 0.75, 0.574, 0.75, 0.574, 0.75, 0.574, 0.75, 0.5974, 0.75, 0.5741, 0.75, 0.5713, 0.75, 0.5946, 0.75, 0.5415, 0.75, 0.5433, 0.75, 0.5191, 0.75, 0.5163, 0.75, 0.4864, 0.75, 0.4594, 0.75, 0.4575, 0.75, 0.4855, 0.75, 0.5713, 0.75, 0.5946, 0.75, 0.5946, 0.75, 0.5713, 0.75, 0.5684, 0.0, 0.5684, 0.0, 0.5684, 0.0, 0.5684, 0.0, 0.4855, 0.75, 0.4864, 0.75, 0.4864, 0.75, 0.4855, 0.75, 0.4864, 0.75, 0.4594, 0.75, 0.4594, 0.75, 0.4864, 0.75, 0.5714, 0.75, 0.574, 0.75, 0.574, 0.75, 0.5714, 0.75, 0.5433, 0.75, 0.5191, 0.75, 0.5191, 0.75, 0.5433, 0.75, 0.5415, 0.75, 0.5433, 0.75, 0.5433, 0.75, 0.5415, 0.75, 0.4593, 0.75, 0.4593, 0.75, 0.4593, 0.75, 0.4593, 0.75, 0.5974, 0.75, 0.5741, 0.75, 0.5741, 0.75, 0.5974, 0.75, 0.5672, 0.0, 0.5685, 0.0, 0.5989, 0.0, 0.5996, 0.0, 0.5082, 0.0, 0.5089, 0.0, 0.5374, 0.0, 0.5322, 0.0, 0.448, 0.0, 0.4493, 0.0, 0.4804, 0.0, 0.4732, 0.0, 0.5089, 0.0, 0.5374, 0.0, 0.5374, 0.0, 0.5089, 0.0, 0.4804, 0.0, 0.4732, 0.0, 0.4732, 0.0, 0.4804, 0.0, 0.4732, 0.0, 0.448, 0.0, 0.448, 0.0, 0.4732, 0.0, 0.4492, 0.0, 0.4492, 0.0, 0.4492, 0.0, 0.4492, 0.0, 0.5374, 0.0, 0.5322, 0.0, 0.5322, 0.0, 0.5374, 0.0, 0.5322, 0.0, 0.5082, 0.0, 0.5082, 0.0, 0.5322, 0.0, 0.448, 0.0, 0.4492, 0.0, 0.4492, 0.0, 0.448, 0.0, 0.5996, 0.0, 0.5672, 0.0, 0.5672, 0.0, 0.5996, 0.0, 0.5989, 0.0, 0.5996, 0.0, 0.5996, 0.0, 0.5989, 0.0, 0.5714, 0.75, 0.574, 0.75, 0.5741, 0.75, 0.5713, 0.75, 0.5164, 0.75, 0.519, 0.75, 0.5191, 0.75, 0.5163, 0.75, 0.4576, 0.75, 0.4593, 0.75, 0.4594, 0.75, 0.4575, 0.75, 0.5684, 0.0, 0.5672, 0.0, 0.5672, 0.0, 0.5685, 0.0, 0.5088, 0.0, 0.5082, 0.0, 0.5082, 0.0, 0.5089, 0.0, 0.4492, 0.0, 0.448, 0.0, 0.448, 0.0, 0.4493, 0.0, 0.574, 0.75, 0.5714, 0.75, 0.5713, 0.75, 0.5741, 0.75, 0.519, 0.75, 0.5164, 0.75, 0.5163, 0.75, 0.5191, 0.75, 0.4593, 0.75, 0.4576, 0.75, 0.4575, 0.75, 0.4594, 0.75, 0.5164, 0.75, 0.5164, 0.75, 0.5163, 0.75, 0.5163, 0.75, 0.4576, 0.75, 0.4576, 0.75, 0.4575, 0.75, 0.4575, 0.75, 0.5714, 0.75, 0.5714, 0.75, 0.5713, 0.75, 0.5713, 0.75, 0.519, 0.75, 0.519, 0.75, 0.5191, 0.75, 0.5191, 0.75, 0.4593, 0.75, 0.4593, 0.75, 0.4594, 0.75, 0.4594, 0.75, 0.574, 0.75, 0.574, 0.75, 0.5741, 0.75, 0.5741, 0.75, 0.5672, 0.0, 0.5684, 0.0, 0.5685, 0.0, 0.5672, 0.0, 0.5082, 0.0, 0.5088, 0.0, 0.5089, 0.0, 0.5082, 0.0, 0.448, 0.0, 0.4492, 0.0, 0.4493, 0.0, 0.448, 0.0, 0.5088, 0.0, 0.5088, 0.0, 0.5089, 0.0, 0.5089, 0.0, 0.5082, 0.0, 0.5082, 0.0, 0.5082, 0.0, 0.5082, 0.0, 0.4492, 0.0, 0.4492, 0.0, 0.4493, 0.0, 0.4493, 0.0, 0.5684, 0.0, 0.5684, 0.0, 0.5685, 0.0, 0.5685, 0.0, 0.448, 0.0, 0.448, 0.0, 0.448, 0.0, 0.448, 0.0, 0.5672, 0.0, 0.5672, 0.0, 0.5672, 0.0, 0.5672, 0.0, 0.5082, 0.0, 0.5088, 0.0, 0.5088, 0.0, 0.5082, 0.0, 0.519, 0.75, 0.5164, 0.75, 0.5164, 0.75, 0.519, 0.75, 0.574, 0.75, 0.5714, 0.75, 0.5714, 0.75, 0.574, 0.75, 0.4593, 0.75, 0.4576, 0.75, 0.4576, 0.75, 0.4593, 0.75, 0.5672, 0.0, 0.5684, 0.0, 0.5684, 0.0, 0.5672, 0.0, 0.448, 0.0, 0.4492, 0.0, 0.4492, 0.0, 0.448, 0.0, 0.5164, 0.75, 0.519, 0.75, 0.519, 0.75, 0.5164, 0.75, 0.448, 0.0, 0.448, 0.0, 0.448, 0.0, 0.448, 0.0, 0.574, 0.75, 0.5714, 0.75, 0.5714, 0.75, 0.574, 0.75, 0.5684, 0.0, 0.5672, 0.0, 0.5672, 0.0, 0.5684, 0.0, 0.4576, 0.75, 0.4593, 0.75, 0.4593, 0.75, 0.4576, 0.75, 0.5672, 0.0, 0.5672, 0.0, 0.5672, 0.0, 0.5672, 0.0, 0.519, 0.75, 0.5164, 0.75, 0.5164, 0.75, 0.519, 0.75, 0.5088, 0.0, 0.5082, 0.0, 0.5082, 0.0, 0.5088, 0.0, 0.5164, 0.75, 0.5164, 0.75, 0.5164, 0.75, 0.5164, 0.75, 0.4593, 0.75, 0.4576, 0.75, 0.4576, 0.75, 0.4593, 0.75, 0.4492, 0.0, 0.448, 0.0, 0.448, 0.0, 0.4492, 0.0, 0.4576, 0.75, 0.4576, 0.75, 0.4576, 0.75, 0.4576, 0.75, 0.5672, 0.0, 0.5684, 0.0, 0.5684, 0.0, 0.5672, 0.0, 0.5088, 0.0, 0.5088, 0.0, 0.5088, 0.0, 0.5088, 0.0, 0.5714, 0.75, 0.5714, 0.75, 0.5714, 0.75, 0.5714, 0.75, 0.5082, 0.0, 0.5088, 0.0, 0.5088, 0.0, 0.5082, 0.0, 0.5082, 0.0, 0.5082, 0.0, 0.5082, 0.0, 0.5082, 0.0, 0.519, 0.75, 0.519, 0.75, 0.519, 0.75, 0.519, 0.75])
me_cube_002.materials.append(mat_material_003)
me_cube_002.materials.append(mat_material_004)
me_cube_002.materials.append(mat_material_005)
me_cube_002.materials.append(mat_material_006)
me_cube_002.materials.append(mat_material_007)
me_cube_002.materials.append(mat_material_008)
me_cube_002.materials.append(mat_material_010)
me_cube_002.update()
me_plane = bpy.data.meshes.new('Plane')
me_plane.from_pydata([(-0.8458, -1.428, 0.25), (-1.047, 0.0, 0.25), (0.8274, 1.645, 0.25), (-0.1547, -0.9046, 0.165), (-0.3791, 0.9177, 0.25), (0.2767, -0.7442, 0.25), (-0.9407, 0.9481, 0.25), (-0.4859, -1.029, 0.25), (0.8292, -0.4945, 0.25), (0.2412, 1.263, 0.25), (-1.002, -2.038, 0.25), (0.4531, -0.6246, 0.25), (1.043, 0.5969, 0.25), (-0.9978, 0.9048, 0.25), (-0.2374, -0.9054, 0.165), (0.9924, -0.1789, 0.25), (-0.2474, 1.027, 0.25), (0.07998, -0.8176, 0.25), (1.052, 0.2281, 0.25), (-0.5901, 0.9436, 0.25), (-0.676, -1.133, 0.25), (0.6219, -0.5531, 0.25), (0.4506, 1.448, 0.25), (-1.047, -0.5, 0.25), (-1.047, 0.5, 0.25), (-1.049, -2.038, 0.25), (-1.042, 0.7759, 0.25), (-1.047, 0.25, 0.25), (-1.047, -0.25, 0.25), (-1.047, 0.75, 0.25), (-0.8458, -1.428, -0.25), (-1.047, 0.0, -0.25), (0.8274, 1.645, -0.25), (-0.1547, -0.9046, -0.165), (-0.3791, 0.9177, -0.25), (0.2767, -0.7442, -0.25), (-0.9407, 0.9481, -0.25), (-0.4859, -1.029, -0.25), (0.8292, -0.4945, -0.25), (0.2412, 1.263, -0.25), (-1.002, -2.038, -0.25), (0.4531, -0.6246, -0.25), (1.043, 0.5969, -0.25), (-0.9978, 0.9048, -0.25), (-0.2374, -0.9054, -0.165), (0.9924, -0.1789, -0.25), (-0.2474, 1.027, -0.25), (0.07998, -0.8176, -0.25), (1.052, 0.2281, -0.25), (-0.5901, 0.9436, -0.25), (-0.676, -1.133, -0.25), (0.6219, -0.5531, -0.25), (0.4506, 1.448, -0.25), (-1.047, -0.5, -0.25), (-1.047, 0.5, -0.25), (-1.049, -2.038, -0.25), (-1.042, 0.7759, -0.25), (-1.047, 0.25, -0.25), (-1.047, -0.25, -0.25), (-1.047, 0.75, -0.25), (-0.9159, -1.112, 0.25), (-0.5147, -0.6934, 0.25), (0.3075, -0.2379, 0.25), (0.8443, -0.04503, 0.25), (0.8409, 0.16, 0.25), (0.3057, 0.009869, 0.25), (-0.5331, -0.4156, 0.25), (-0.969, -0.9179, 0.25), (-0.9051, -0.5169, 0.25), (-0.6043, -0.217, 0.25), (0.193, 0.2099, 0.25), (0.8524, 0.3788, 0.25), (0.8558, 0.5549, 0.25), (0.1948, 0.3987, 0.25), (-0.646, -0.04201, 0.25), (-0.9475, -0.3556, 0.25), (-0.7104, 0.1278, 0.25), (0.1826, 0.6904, 0.25), (0.8355, 0.8528, 0.25), (0.8347, 1.006, 0.25), (0.188, 0.8756, 0.25), (-0.7339, 0.3303, 0.25), (-0.8653, -1.045, 0.25), (-0.4875, -0.6503, 0.25), (0.2868, -0.2213, 0.25), (0.7924, -0.03965, 0.25), (0.7892, 0.1534, 0.25), (0.2851, 0.01205, 0.25), (-0.5048, -0.3887, 0.25), (-0.9153, -0.8617, 0.25), (-0.8552, -0.4841, 0.25), (-0.5719, -0.2016, 0.25), (0.179, 0.2004, 0.25), (0.8, 0.3595, 0.25), (0.8032, 0.5254, 0.25), (0.1807, 0.3783, 0.25), (-0.6111, -0.0368, 0.25), (-0.8951, -0.3321, 0.25), (-0.6718, 0.1231, 0.25), (0.1692, 0.653, 0.25), (0.784, 0.8059, 0.25), (0.7834, 0.9502, 0.25), (0.1743, 0.8274, 0.25), (-0.6939, 0.3138, 0.25), (-0.3223, -0.9062, 0.25), (-0.06976, -0.9038, 0.25), (-0.06976, -0.9038, -0.25), (-0.3223, -0.9062, -0.25), (-0.2364, -1.18, 0.165), (-0.1538, -1.179, 0.165), (-0.1538, -1.179, -0.165), (-0.2364, -1.18, -0.165), (-0.2356, -1.699, 0.165), (-0.1529, -1.699, 0.165), (-0.1529, -1.699, -0.165), (-0.2356, -1.699, -0.165), (-0.381, -2.095, 0.165), (-0.3275, -2.201, 0.165), (-0.3275, -2.201, -0.165), (-0.381, -2.095, -0.165), (-0.5912, -2.394, 0.165), (-0.5377, -2.499, 0.165), (-0.5377, -2.499, -0.165), (-0.5912, -2.394, -0.165), (-0.7383, -2.609, 0.165), (-0.7096, -2.738, 0.165), (-0.7096, -2.738, -0.165), (-0.7383, -2.609, -0.165), (-0.9232, -2.723, 0.165), (-0.8945, -2.853, 0.165), (-0.8945, -2.853, -0.165), (-0.9232, -2.723, -0.165), (-1.036, -2.78, 0.165), (-1.035, -2.919, 0.165), (-1.035, -2.919, -0.165), (-1.036, -2.78, -0.165)], [], [(13, 26, 29, 24, 27, 81, 80, 79, 78, 12, 2, 22, 9, 16, 4, 19, 6), (39, 52, 32, 42, 48, 45, 38, 51, 41, 35, 47, 106, 107, 37, 50, 30, 40, 55, 53, 58, 31, 57, 54, 59, 43, 36, 49, 34, 46), (43, 59, 56), (0, 10, 40, 30), (18, 15, 45, 48), (2, 12, 42, 32), (1, 27, 57, 31), (14, 44, 111, 108), (12, 18, 48, 42), (4, 16, 46, 34), (5, 17, 47, 35), (6, 19, 49, 36), (7, 20, 50, 37), (8, 21, 51, 38), (9, 22, 52, 39), (11, 5, 35, 41), (13, 6, 36, 43), (104, 7, 37, 107), (15, 8, 38, 45), (16, 9, 39, 46), (17, 105, 106, 47), (19, 4, 34, 49), (20, 0, 30, 50), (22, 2, 32, 52), (23, 28, 58, 53), (24, 29, 59, 54), (25, 23, 53, 55), (27, 24, 54, 57), (28, 1, 31, 58), (29, 26, 56, 59), (10, 25, 55, 40), (26, 13, 43, 56), (21, 11, 41, 51), (15, 63, 62, 61, 60, 67, 23, 25, 10, 0, 20, 7, 104, 105, 17, 5, 11, 21, 8), (74, 75, 97, 96), (12, 72, 71, 70, 69, 68, 75, 28, 23, 67, 66, 65, 64, 63, 15, 18), (61, 62, 84, 83), (12, 78, 77, 76, 81, 27, 1, 28, 75, 74, 73, 72), (79, 80, 102, 101), (82, 83, 84, 85, 86, 87, 88, 89), (90, 91, 92, 93, 94, 95, 96, 97), (98, 99, 100, 101, 102, 103), (80, 81, 103, 102), (62, 63, 85, 84), (75, 68, 90, 97), (68, 69, 91, 90), (81, 76, 98, 103), (63, 64, 86, 85), (69, 70, 92, 91), (64, 65, 87, 86), (70, 71, 93, 92), (65, 66, 88, 87), (76, 77, 99, 98), (71, 72, 94, 93), (66, 67, 89, 88), (77, 78, 100, 99), (72, 73, 95, 94), (67, 60, 82, 89), (78, 79, 101, 100), (60, 61, 83, 82), (73, 74, 96, 95), (14, 3, 105, 104), (33, 44, 107, 106), (3, 33, 106, 105), (44, 14, 104, 107), (110, 109, 113, 114), (44, 33, 110, 111), (33, 3, 109, 110), (3, 14, 108, 109), (114, 113, 117, 118), (109, 108, 112, 113), (108, 111, 115, 112), (111, 110, 114, 115), (116, 119, 123, 120), (113, 112, 116, 117), (112, 115, 119, 116), (115, 114, 118, 119), (122, 121, 125, 126), (119, 118, 122, 123), (118, 117, 121, 122), (117, 116, 120, 121), (125, 124, 128, 129), (121, 120, 124, 125), (120, 123, 127, 124), (123, 122, 126, 127), (128, 131, 135, 132), (124, 127, 131, 128), (127, 126, 130, 131), (126, 125, 129, 130), (133, 132, 135, 134), (131, 130, 134, 135), (130, 129, 133, 134), (129, 128, 132, 133)])
me_plane.polygons.foreach_set('material_index', [0, 0, 0, 0, 0, 0, 0, 2, 0, 0, 0, 0, 0, 0, 0, 0, 0, 0, 0, 0, 0, 0, 0, 0, 0, 0, 0, 0, 0, 0, 0, 0, 0, 0, 0, 0, 0, 0, 0, 0, 0, 0, 0, 0, 0, 1, 0, 0, 1, 1, 1, 1, 1, 0, 0, 1, 0, 0, 0, 0, 0, 0, 0, 0, 0, 2, 2, 2, 2, 2, 2, 2, 2, 2, 2, 2, 2, 2, 2, 2, 2, 2, 2, 2, 2, 2, 2, 2, 2, 2, 2, 2, 2])
_uv = me_plane.uv_layers.new(name='UVMap')
_uv.uv.foreach_set('vector', [0.125, 1.0, 0.125, 1.0, 0.0, 0.875, 0.0, 0.75, 0.0, 0.625, 0.1942, 0.6672, 0.7046, 0.8748, 0.9538, 0.9137, 0.9425, 0.8865, 1.0, 0.875, 1.0, 1.0, 0.875, 1.0, 0.75, 1.0, 0.625, 1.0, 0.5, 1.0, 0.375, 1.0, 0.25, 1.0, 0.75, 1.0, 0.875, 1.0, 1.0, 1.0, 1.0, 0.875, 1.0, 0.625, 1.0, 0.375, 1.0, 0.25, 1.0, 0.125, 0.875, 0.0, 0.75, 0.0, 0.625, 0.0, 0.5, 0.0, 0.375, 0.0, 0.25, 0.0, 0.125, 0.0, 0.0, 0.0, 0.0, 0.125, 0.0, 0.125, 0.0, 0.25, 0.0, 0.375, 0.0, 0.5, 0.0, 0.625, 0.0, 0.75, 0.0, 0.875, 0.125, 1.0, 0.25, 1.0, 0.375, 1.0, 0.5, 1.0, 0.625, 1.0, 0.125, 1.0, 0.0, 0.875, 0.125, 1.0, 0.0, 0.0, 0.0, 0.125, 0.0, 0.125, 0.0, 0.0, 1.0, 0.625, 1.0, 0.375, 1.0, 0.375, 1.0, 0.625, 1.0, 1.0, 1.0, 0.875, 1.0, 0.875, 1.0, 1.0, 0.0, 0.5, 0.0, 0.625, 0.0, 0.625, 0.0, 0.5, 0.4171, 0.0, 0.4171, 0.0, 0.4171, 0.0, 0.4171, 0.0, 1.0, 0.875, 1.0, 0.625, 1.0, 0.625, 1.0, 0.875, 0.5, 1.0, 0.625, 1.0, 0.625, 1.0, 0.5, 1.0, 0.75, 0.0, 0.625, 0.0, 0.625, 0.0, 0.75, 0.0, 0.25, 1.0, 0.375, 1.0, 0.375, 1.0, 0.25, 1.0, 0.25, 0.0, 0.125, 0.0, 0.125, 0.0, 0.25, 0.0, 1.0, 0.25, 1.0, 0.125, 1.0, 0.125, 1.0, 0.25, 0.75, 1.0, 0.875, 1.0, 0.875, 1.0, 0.75, 1.0, 0.875, 0.0, 0.75, 0.0, 0.75, 0.0, 0.875, 0.0, 0.125, 1.0, 0.25, 1.0, 0.25, 1.0, 0.125, 1.0, 0.375, 0.0, 0.25, 0.0, 0.25, 0.0, 0.375, 0.0, 1.0, 0.375, 1.0, 0.25, 1.0, 0.25, 1.0, 0.375, 0.625, 1.0, 0.75, 1.0, 0.75, 1.0, 0.625, 1.0, 0.625, 0.0, 0.5, 0.0, 0.5, 0.0, 0.625, 0.0, 0.375, 1.0, 0.5, 1.0, 0.5, 1.0, 0.375, 1.0, 0.125, 0.0, 0.0, 0.0, 0.0, 0.0, 0.125, 0.0, 0.875, 1.0, 1.0, 1.0, 1.0, 1.0, 0.875, 1.0, 0.0, 0.25, 0.0, 0.375, 0.0, 0.375, 0.0, 0.25, 0.0, 0.75, 0.0, 0.875, 0.0, 0.875, 0.0, 0.75, 0.0, 0.125, 0.0, 0.25, 0.0, 0.25, 0.0, 0.125, 0.0, 0.625, 0.0, 0.75, 0.0, 0.75, 0.0, 0.625, 0.0, 0.375, 0.0, 0.5, 0.0, 0.5, 0.0, 0.375, 0.0, 0.875, 0.125, 1.0, 0.125, 1.0, 0.0, 0.875, 0.0, 0.125, 0.0, 0.125, 0.0, 0.125, 0.0, 0.125, 0.125, 1.0, 0.125, 1.0, 0.125, 1.0, 0.125, 1.0, 1.0, 0.125, 0.875, 0.0, 0.875, 0.0, 1.0, 0.125, 1.0, 0.375, 0.9438, 0.4539, 0.7423, 0.3239, 0.2735, 0.184, 0.0454, 0.155, 0.03432, 0.2035, 0.0, 0.25, 0.0, 0.125, 0.0, 0.125, 0.0, 0.0, 0.125, 0.0, 0.25, 0.0, 0.375, 0.0, 0.5, 0.0, 0.625, 0.0, 0.75, 0.0, 0.875, 0.0, 1.0, 0.125, 1.0, 0.25, 0.2257, 0.4873, 0.05504, 0.3364, 0.05504, 0.3364, 0.2257, 0.4873, 1.0, 0.875, 0.9351, 0.7883, 0.931, 0.6944, 0.6638, 0.5763, 0.2432, 0.4052, 0.07619, 0.2853, 0.05504, 0.3364, 0.0, 0.375, 0.0, 0.25, 0.03432, 0.2035, 0.2758, 0.3068, 0.7254, 0.4674, 0.9315, 0.5706, 0.9438, 0.4539, 1.0, 0.375, 1.0, 0.625, 0.2735, 0.184, 0.7423, 0.3239, 0.7423, 0.3239, 0.2735, 0.184, 1.0, 0.875, 0.9425, 0.8865, 0.6809, 0.8026, 0.1969, 0.5662, 0.1942, 0.6672, 0.0, 0.625, 0.0, 0.5, 0.0, 0.375, 0.05504, 0.3364, 0.2257, 0.4873, 0.6694, 0.6682, 0.9351, 0.7883, 0.9538, 0.9137, 0.7046, 0.8748, 0.7046, 0.8748, 0.9538, 0.9137, 0.0454, 0.155, 0.2735, 0.184, 0.7423, 0.3239, 0.9438, 0.4539, 0.9315, 0.5706, 0.7254, 0.4674, 0.2758, 0.3068, 0.03432, 0.2035, 0.07619, 0.2853, 0.2432, 0.4052, 0.6638, 0.5763, 0.931, 0.6944, 0.9351, 0.7883, 0.6694, 0.6682, 0.2257, 0.4873, 0.05504, 0.3364, 0.1969, 0.5662, 0.6809, 0.8026, 0.9425, 0.8865, 0.9538, 0.9137, 0.7046, 0.8748, 0.1942, 0.6672, 0.7046, 0.8748, 0.1942, 0.6672, 0.1942, 0.6672, 0.7046, 0.8748, 0.7423, 0.3239, 0.9438, 0.4539, 0.9438, 0.4539, 0.7423, 0.3239, 0.05504, 0.3364, 0.07619, 0.2853, 0.07619, 0.2853, 0.05504, 0.3364, 0.07619, 0.2853, 0.2432, 0.4052, 0.2432, 0.4052, 0.07619, 0.2853, 0.1942, 0.6672, 0.1969, 0.5662, 0.1969, 0.5662, 0.1942, 0.6672, 0.9438, 0.4539, 0.9315, 0.5706, 0.9315, 0.5706, 0.9438, 0.4539, 0.2432, 0.4052, 0.6638, 0.5763, 0.6638, 0.5763, 0.2432, 0.4052, 0.9315, 0.5706, 0.7254, 0.4674, 0.7254, 0.4674, 0.9315, 0.5706, 0.6638, 0.5763, 0.931, 0.6944, 0.931, 0.6944, 0.6638, 0.5763, 0.7254, 0.4674, 0.2758, 0.3068, 0.2758, 0.3068, 0.7254, 0.4674, 0.1969, 0.5662, 0.6809, 0.8026, 0.6809, 0.8026, 0.1969, 0.5662, 0.931, 0.6944, 0.9351, 0.7883, 0.9351, 0.7883, 0.931, 0.6944, 0.2758, 0.3068, 0.03432, 0.2035, 0.03432, 0.2035, 0.2758, 0.3068, 0.6809, 0.8026, 0.9425, 0.8865, 0.9425, 0.8865, 0.6809, 0.8026, 0.9351, 0.7883, 0.6694, 0.6682, 0.6694, 0.6682, 0.9351, 0.7883, 0.03432, 0.2035, 0.0454, 0.155, 0.0454, 0.155, 0.03432, 0.2035, 0.9425, 0.8865, 0.9538, 0.9137, 0.9538, 0.9137, 0.9425, 0.8865, 0.0454, 0.155, 0.2735, 0.184, 0.2735, 0.184, 0.0454, 0.155, 0.6694, 0.6682, 0.2257, 0.4873, 0.2257, 0.4873, 0.6694, 0.6682, 0.4171, 0.0, 0.4579, 0.0, 0.5, 0.0, 0.375, 0.0, 0.4579, 0.0, 0.4171, 0.0, 0.375, 0.0, 0.5, 0.0, 0.4579, 0.0, 0.4579, 0.0, 0.5, 0.0, 0.5, 0.0, 0.4171, 0.0, 0.4171, 0.0, 0.375, 0.0, 0.375, 0.0, 0.4579, 0.0, 0.4579, 0.0, 0.4579, 0.0, 0.4579, 0.0, 0.4171, 0.0, 0.4579, 0.0, 0.4579, 0.0, 0.4171, 0.0, 0.4579, 0.0, 0.4579, 0.0, 0.4579, 0.0, 0.4579, 0.0, 0.4579, 0.0, 0.4171, 0.0, 0.4171, 0.0, 0.4579, 0.0, 0.4579, 0.0, 0.4579, 0.0, 0.4579, 0.0, 0.4579, 0.0, 0.4579, 0.0, 0.4171, 0.0, 0.4171, 0.0, 0.4579, 0.0, 0.4171, 0.0, 0.4171, 0.0, 0.4171, 0.0, 0.4171, 0.0, 0.4171, 0.0, 0.4579, 0.0, 0.4579, 0.0, 0.4171, 0.0, 0.4171, 0.0, 0.4171, 0.0, 0.4171, 0.0, 0.4171, 0.0, 0.4579, 0.0, 0.4171, 0.0, 0.4171, 0.0, 0.4579, 0.0, 0.4171, 0.0, 0.4171, 0.0, 0.4171, 0.0, 0.4171, 0.0, 0.4171, 0.0, 0.4579, 0.0, 0.4579, 0.0, 0.4171, 0.0, 0.4579, 0.0, 0.4579, 0.0, 0.4579, 0.0, 0.4579, 0.0, 0.4171, 0.0, 0.4579, 0.0, 0.4579, 0.0, 0.4171, 0.0, 0.4579, 0.0, 0.4579, 0.0, 0.4579, 0.0, 0.4579, 0.0, 0.4579, 0.0, 0.4171, 0.0, 0.4171, 0.0, 0.4579, 0.0, 0.4579, 0.0, 0.4171, 0.0, 0.4171, 0.0, 0.4579, 0.0, 0.4579, 0.0, 0.4171, 0.0, 0.4171, 0.0, 0.4579, 0.0, 0.4171, 0.0, 0.4171, 0.0, 0.4171, 0.0, 0.4171, 0.0, 0.4171, 0.0, 0.4579, 0.0, 0.4579, 0.0, 0.4171, 0.0, 0.4171, 0.0, 0.4171, 0.0, 0.4171, 0.0, 0.4171, 0.0, 0.4171, 0.0, 0.4171, 0.0, 0.4171, 0.0, 0.4171, 0.0, 0.4171, 0.0, 0.4579, 0.0, 0.4579, 0.0, 0.4171, 0.0, 0.4579, 0.0, 0.4579, 0.0, 0.4579, 0.0, 0.4579, 0.0, 0.4579, 0.0, 0.4171, 0.0, 0.4171, 0.0, 0.4579, 0.0, 0.4171, 0.0, 0.4579, 0.0, 0.4579, 0.0, 0.4171, 0.0, 0.4579, 0.0, 0.4579, 0.0, 0.4579, 0.0, 0.4579, 0.0, 0.4579, 0.0, 0.4171, 0.0, 0.4171, 0.0, 0.4579, 0.0])
me_plane.materials.append(mat_handle_001)
me_plane.materials.append(mat_material_001)
me_plane.materials.append(mat_material_009)
me_plane.update()
me_plane_002 = bpy.data.meshes.new('Plane.002')
me_plane_002.from_pydata([(-0.8484, -1.577, 1.428e-08), (0.5788, -0.5953, -3.968e-08), (-1.047, 0.0, -4.47e-09), (0.8274, 1.645, -1.626e-08), (-1.0, 0.0, 0.0), (-0.07359, -0.8523, -6.933e-09), (1.046, 0.1203, 4.303e-09), (-0.3791, 0.8225, -3.571e-08), (-0.362, 0.0, -2.054e-08), (-1.0, -0.5, 0.0), (0.2767, -0.825, -2.104e-08), (1.048, 0.3906, 4.542e-09), (-0.9407, 1.043, -4.152e-08), (-1.0, 0.5, 0.0), (-0.4859, -1.148, 1.328e-09), (0.7564, -0.4945, -2.295e-08), (0.2412, 1.263, -2.438e-08), (-0.393, 0.5, -2.23e-08), (-0.3668, -0.5, -2.081e-08), (-0.7715, 0.0, -1.541e-08), (0.118, 0.2254, -2.805e-08), (0.1282, -0.1965, -2.709e-08), (-0.6739, -0.5, -9.867e-09), (-0.8644, 0.5, -2.068e-08), (0.13, 0.6512, -2.584e-08), (-1.002, -2.038, -1.66e-10), (0.4531, -0.7047, -2.797e-08), (1.043, 0.5969, 4.064e-09), (-0.9978, 0.956, -2.335e-08), (-1.0, 0.25, 0.0), (-0.3185, -1.038, -6.455e-09), (0.9924, -0.1789, -7.172e-10), (-0.2474, 1.027, -4.686e-08), (-0.3834, 0.75, -2.176e-08), (-0.3668, -0.25, -2.081e-08), (-0.9191, 0.0, -9.596e-09), (-0.2509, 0.1094, -3.385e-08), (-1.0, -0.25, 0.0), (0.07998, -0.8633, -1.602e-08), (1.043, 0.2281, 4.064e-09), (-0.5901, 0.8747, -3.204e-08), (-1.0, 0.75, 0.0), (-0.676, -1.133, 6.973e-09), (0.6219, -0.5531, -3.562e-08), (0.4506, 1.448, -2.821e-08), (-0.3787, 0.25, -2.149e-08), (-0.2477, -0.6742, -1.406e-08), (-0.562, 0.0, -1.771e-08), (0.4117, 0.1259, -3.042e-08), (0.12, 0.02231, -2.67e-08), (0.1768, -0.4435, -2.519e-08), (-0.136, -0.3523, -2.78e-08), (0.4226, -0.265, -3.084e-08), (-0.6977, -0.25, -1.122e-08), (-0.5976, -0.75, -5.542e-09), (-0.8548, -0.5, -5.947e-09), (-0.5001, -0.5, -1.419e-08), (-0.8691, 0.75, -2.095e-08), (-0.831, 0.25, -1.879e-08), (-0.9239, 0.5, -9.867e-09), (-0.5858, 0.5, -1.906e-08), (0.1356, 0.9733, -2.068e-08), (0.1209, 0.4525, -2.76e-08), (-0.2676, 0.5875, -3.565e-08), (0.433, 0.8231, -2.683e-08), (0.4176, 0.4442, -2.837e-08), (-0.2749, 0.343, -3.616e-08), (-0.2406, 0.8497, -2.784e-08), (-0.5739, 0.25, -1.838e-08), (-0.9286, 0.25, -1.014e-08), (-0.9167, 0.75, -9.461e-09), (-0.4167, -0.75, -9.461e-09), (-0.8619, -0.7859, -6.353e-09), (-0.9048, -0.25, -8.785e-09), (0.4303, -0.4185, -3.012e-08), (-0.06245, -0.5474, -2.382e-08), (-0.2119, -0.1351, -3.191e-08), (0.4126, -0.02952, -3.027e-08), (-0.5477, -0.25, -1.69e-08), (-0.5787, 0.75, -1.865e-08), (0.4285, 1.177, -1.825e-08), (-1.047, -0.5, -4.47e-09), (-1.047, 0.5, -4.47e-09), (-1.049, -2.038, -4.636e-09), (-1.042, 0.7759, -2.755e-08), (-1.047, 0.25, -4.47e-09), (-1.047, -0.25, -4.47e-09), (-1.047, 0.75, -4.47e-09)], [], [(80, 27, 3, 44), (79, 33, 7, 40), (78, 34, 8, 47), (77, 31, 6, 48), (76, 49, 20, 36), (75, 50, 21, 51), (74, 43, 15, 52), (73, 53, 19, 35), (72, 54, 22, 55), (71, 46, 18, 56), (70, 57, 12, 28), (69, 58, 23, 59), (68, 45, 17, 60), (67, 61, 16, 32), (66, 62, 24, 63), (65, 39, 11, 64), (62, 65, 64, 24), (20, 48, 65, 62), (48, 6, 39, 65), (45, 66, 63, 17), (8, 36, 66, 45), (36, 20, 62, 66), (33, 67, 32, 7), (17, 63, 67, 33), (63, 24, 61, 67), (58, 68, 60, 23), (19, 47, 68, 58), (47, 8, 45, 68), (29, 69, 59, 13), (4, 35, 69, 29), (35, 19, 58, 69), (41, 70, 28), (13, 59, 70, 41), (59, 23, 57, 70), (54, 71, 56, 22), (14, 30, 71, 54), (30, 5, 46, 71), (25, 72, 55, 9), (0, 42, 72, 25), (42, 14, 54, 72), (37, 73, 35, 4), (9, 55, 73, 37), (55, 22, 53, 73), (50, 74, 52, 21), (10, 26, 74, 50), (26, 1, 43, 74), (46, 75, 51, 18), (5, 38, 75, 46), (38, 10, 50, 75), (34, 76, 36, 8), (18, 51, 76, 34), (51, 21, 49, 76), (49, 77, 48, 20), (21, 52, 77, 49), (52, 15, 31, 77), (53, 78, 47, 19), (22, 56, 78, 53), (56, 18, 34, 78), (57, 79, 40, 12), (23, 60, 79, 57), (60, 17, 33, 79), (61, 80, 44, 16), (24, 64, 80, 61), (64, 11, 27, 80), (25, 9, 81, 83), (13, 41, 87, 82), (41, 28, 84, 87), (9, 37, 86, 81), (37, 4, 2, 86), (4, 29, 85, 2), (29, 13, 82, 85)])
_uv = me_plane_002.uv_layers.new(name='UVMap')
_uv.uv.foreach_set('vector', [0.875, 0.875, 1.0, 0.875, 1.0, 1.0, 0.875, 1.0, 0.375, 0.875, 0.5, 0.875, 0.5, 1.0, 0.375, 1.0, 0.375, 0.375, 0.5, 0.375, 0.5, 0.5, 0.375, 0.5, 0.875, 0.375, 1.0, 0.375, 1.0, 0.5, 0.875, 0.5, 0.625, 0.375, 0.75, 0.375, 0.75, 0.5, 0.625, 0.5, 0.625, 0.125, 0.75, 0.125, 0.75, 0.25, 0.625, 0.25, 0.875, 0.125, 1.0, 0.125, 1.0, 0.25, 0.875, 0.25, 0.125, 0.375, 0.25, 0.375, 0.25, 0.5, 0.125, 0.5, 0.125, 0.125, 0.25, 0.125, 0.25, 0.25, 0.125, 0.25, 0.375, 0.125, 0.5, 0.125, 0.5, 0.25, 0.375, 0.25, 0.125, 0.875, 0.25, 0.875, 0.25, 1.0, 0.125, 1.0, 0.125, 0.625, 0.25, 0.625, 0.25, 0.75, 0.125, 0.75, 0.375, 0.625, 0.5, 0.625, 0.5, 0.75, 0.375, 0.75, 0.625, 0.875, 0.75, 0.875, 0.75, 1.0, 0.625, 1.0, 0.625, 0.625, 0.75, 0.625, 0.75, 0.75, 0.625, 0.75, 0.875, 0.625, 1.0, 0.625, 1.0, 0.75, 0.875, 0.75, 0.75, 0.625, 0.875, 0.625, 0.875, 0.75, 0.75, 0.75, 0.75, 0.5, 0.875, 0.5, 0.875, 0.625, 0.75, 0.625, 0.875, 0.5, 1.0, 0.5, 1.0, 0.625, 0.875, 0.625, 0.5, 0.625, 0.625, 0.625, 0.625, 0.75, 0.5, 0.75, 0.5, 0.5, 0.625, 0.5, 0.625, 0.625, 0.5, 0.625, 0.625, 0.5, 0.75, 0.5, 0.75, 0.625, 0.625, 0.625, 0.5, 0.875, 0.625, 0.875, 0.625, 1.0, 0.5, 1.0, 0.5, 0.75, 0.625, 0.75, 0.625, 0.875, 0.5, 0.875, 0.625, 0.75, 0.75, 0.75, 0.75, 0.875, 0.625, 0.875, 0.25, 0.625, 0.375, 0.625, 0.375, 0.75, 0.25, 0.75, 0.25, 0.5, 0.375, 0.5, 0.375, 0.625, 0.25, 0.625, 0.375, 0.5, 0.5, 0.5, 0.5, 0.625, 0.375, 0.625, 0.0, 0.625, 0.125, 0.625, 0.125, 0.75, 0.0, 0.75, 0.0, 0.5, 0.125, 0.5, 0.125, 0.625, 0.0, 0.625, 0.125, 0.5, 0.25, 0.5, 0.25, 0.625, 0.125, 0.625, 0.0, 0.875, 0.125, 0.875, 0.125, 1.0, 0.0, 0.75, 0.125, 0.75, 0.125, 0.875, 0.0, 0.875, 0.125, 0.75, 0.25, 0.75, 0.25, 0.875, 0.125, 0.875, 0.25, 0.125, 0.375, 0.125, 0.375, 0.25, 0.25, 0.25, 0.25, 0.0, 0.375, 0.0, 0.375, 0.125, 0.25, 0.125, 0.375, 0.0, 0.5, 0.0, 0.5, 0.125, 0.375, 0.125, 0.0, 0.125, 0.125, 0.125, 0.125, 0.25, 0.0, 0.25, 0.0, 0.0, 0.125, 0.0, 0.125, 0.125, 0.0, 0.125, 0.125, 0.0, 0.25, 0.0, 0.25, 0.125, 0.125, 0.125, 0.0, 0.375, 0.125, 0.375, 0.125, 0.5, 0.0, 0.5, 0.0, 0.25, 0.125, 0.25, 0.125, 0.375, 0.0, 0.375, 0.125, 0.25, 0.25, 0.25, 0.25, 0.375, 0.125, 0.375, 0.75, 0.125, 0.875, 0.125, 0.875, 0.25, 0.75, 0.25, 0.75, 0.0, 0.875, 0.0, 0.875, 0.125, 0.75, 0.125, 0.875, 0.0, 1.0, 0.0, 1.0, 0.125, 0.875, 0.125, 0.5, 0.125, 0.625, 0.125, 0.625, 0.25, 0.5, 0.25, 0.5, 0.0, 0.625, 0.0, 0.625, 0.125, 0.5, 0.125, 0.625, 0.0, 0.75, 0.0, 0.75, 0.125, 0.625, 0.125, 0.5, 0.375, 0.625, 0.375, 0.625, 0.5, 0.5, 0.5, 0.5, 0.25, 0.625, 0.25, 0.625, 0.375, 0.5, 0.375, 0.625, 0.25, 0.75, 0.25, 0.75, 0.375, 0.625, 0.375, 0.75, 0.375, 0.875, 0.375, 0.875, 0.5, 0.75, 0.5, 0.75, 0.25, 0.875, 0.25, 0.875, 0.375, 0.75, 0.375, 0.875, 0.25, 1.0, 0.25, 1.0, 0.375, 0.875, 0.375, 0.25, 0.375, 0.375, 0.375, 0.375, 0.5, 0.25, 0.5, 0.25, 0.25, 0.375, 0.25, 0.375, 0.375, 0.25, 0.375, 0.375, 0.25, 0.5, 0.25, 0.5, 0.375, 0.375, 0.375, 0.25, 0.875, 0.375, 0.875, 0.375, 1.0, 0.25, 1.0, 0.25, 0.75, 0.375, 0.75, 0.375, 0.875, 0.25, 0.875, 0.375, 0.75, 0.5, 0.75, 0.5, 0.875, 0.375, 0.875, 0.75, 0.875, 0.875, 0.875, 0.875, 1.0, 0.75, 1.0, 0.75, 0.75, 0.875, 0.75, 0.875, 0.875, 0.75, 0.875, 0.875, 0.75, 1.0, 0.75, 1.0, 0.875, 0.875, 0.875, 0.0, 0.125, 0.0, 0.25, 0.0, 0.25, 0.0, 0.125, 0.0, 0.75, 0.0, 0.875, 0.0, 0.875, 0.0, 0.75, 0.0, 0.875, 0.125, 1.0, 0.125, 1.0, 0.0, 0.875, 0.0, 0.25, 0.0, 0.375, 0.0, 0.375, 0.0, 0.25, 0.0, 0.375, 0.0, 0.5, 0.0, 0.5, 0.0, 0.375, 0.0, 0.5, 0.0, 0.625, 0.0, 0.625, 0.0, 0.5, 0.0, 0.625, 0.0, 0.75, 0.0, 0.75, 0.0, 0.625])
me_plane_002.update()
me_cube = bpy.data.meshes.new('Cube')
me_cube.from_pydata([(-1.0, -1.0, -1.0), (-1.0, -1.0, 1.0), (-1.0, 1.0, -1.0), (-1.0, 1.0, 1.0), (1.0, -1.0, -1.0), (1.0, -1.0, 1.0), (1.0, 1.0, -1.0), (1.0, 1.0, 1.0)], [], [(0, 1, 3, 2), (2, 3, 7, 6), (6, 7, 5, 4), (4, 5, 1, 0), (2, 6, 4, 0), (7, 3, 1, 5)])
_uv = me_cube.uv_layers.new(name='UVMap')
_uv.uv.foreach_set('vector', [0.375, 0.0, 0.625, 0.0, 0.625, 0.25, 0.375, 0.25, 0.375, 0.25, 0.625, 0.25, 0.625, 0.5, 0.375, 0.5, 0.375, 0.5, 0.625, 0.5, 0.625, 0.75, 0.375, 0.75, 0.375, 0.75, 0.625, 0.75, 0.625, 1.0, 0.375, 1.0, 0.125, 0.5, 0.375, 0.5, 0.375, 0.75, 0.125, 0.75, 0.625, 0.5, 0.875, 0.5, 0.875, 0.75, 0.625, 0.75])
me_cube.update()

# ---- objects
ob_cube = bpy.data.objects.new('Cube', me_cube_002)
ob_handle = bpy.data.objects.new('Handle', me_plane)
ob_backuphandle = bpy.data.objects.new('BackupHandle', me_plane_002)
ob_firepoint = bpy.data.objects.new('FirePoint', me_cube)

# ---- transforms, parenting, visibility, modifiers, constraints
ob_cube.location = (-4.765e-05, 0.0, 2.677)
ob_cube.scale = (0.1699, 1.0, 0.4278)
ob_handle.location = (0.005352, 0.64, 1.449)
ob_handle.rotation_euler = (0.0, 1.571, 0.0)
ob_handle.scale = (0.7742, 0.4624, 0.4898)
_m = ob_handle.modifiers.new('Bevel', 'BEVEL')
_m.width = 21.2
_m.width_pct = 21.2
_m.segments = 2
_m.offset_type = 'PERCENT'
ob_backuphandle.location = (3.593, 7.866, 2.446)
ob_backuphandle.rotation_euler = (0.0, 1.571, 0.0)
ob_backuphandle.scale = (0.7742, 0.4624, 0.5963)
_m = ob_backuphandle.modifiers.new('Solidify', 'SOLIDIFY')
_m.thickness = 0.5
_m.offset = 0.0
_m = ob_backuphandle.modifiers.new('Bevel', 'BEVEL')
_m.width = 21.2
_m.width_pct = 21.2
_m.segments = 2
_m.offset_type = 'PERCENT'
ob_firepoint.location = (0.0008778, -3.759, 2.164)
ob_firepoint.scale = (0.002383, 0.002456, 0.003068)

# ---- collection membership
col_collection.objects.link(ob_cube)
col_collection.objects.link(ob_handle)
col_collection.objects.link(ob_backuphandle)
col_collection.objects.link(ob_firepoint)

# ---- scene / render settings (as saved in the file)
scene.frame_start = 1; scene.frame_end = 250; scene.frame_set(2)
scene.render.engine = 'CYCLES'
scene.cycles.sampling_pattern = 'TABULATED_SOBOL'
bpy.context.view_layer.update()

# ---- added for rendering (the .blend has no active camera): camera
cam_auto = bpy.data.cameras.new('AutoCamera')
cam_auto.lens = 50.0
cam_auto.sensor_width = 36.0
cam_auto.clip_end = 1000.0
ob_auto_camera = bpy.data.objects.new('AutoCamera', cam_auto)
scene.collection.objects.link(ob_auto_camera)
ob_auto_camera.location = (14.0344, -12.4387, 11.8193)
ob_auto_camera.rotation_euler = (1.09748, -7.21219e-08, 0.694738)
scene.camera = ob_auto_camera
bpy.context.view_layer.update()
